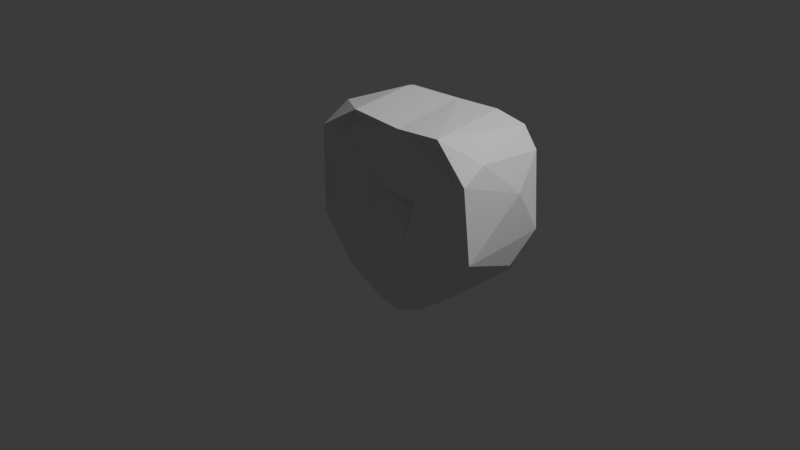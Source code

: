 # Source: ovanid_eye_left.blend  (saved by Blender 5.1.30; exported with 4.5.12 LTS)
import bpy
from mathutils import Matrix  # noqa: F401  (used for matrix-valued properties, if any)

bpy.ops.wm.read_factory_settings(use_empty=True)
scene = bpy.context.scene
scene.name = 'Scene'

# ---- collections
col_collection = bpy.data.collections.new('Collection'); scene.collection.children.link(col_collection)

# ---- world
world_world = bpy.data.worlds.new('World'); scene.world = world_world
world_world.use_nodes = True; world_world.node_tree.nodes.clear()
_N = world_world.node_tree.nodes; _L = world_world.node_tree.links
n0 = _N.new('ShaderNodeOutputWorld'); n0.name = 'World Output'; n0.location = (200, 100)
n1 = _N.new('ShaderNodeBackground'); n1.name = 'Background'; n1.location = (-200, 100)
n1.inputs[0].default_value = (0.05088, 0.05088, 0.05088, 1.0)
_L.new(n1.outputs[0], n0.inputs[0])
n0.is_active_output = True
world_world.color = (0.05088, 0.05088, 0.05088)
world_world.sun_shadow_jitter_overblur = 0.0

# ---- cameras
cam_camera = bpy.data.cameras.new('Camera')
cam_camera.clip_end = 100.0
cam_camera.ortho_scale = 7.314

# ---- lights
light_light = bpy.data.lights.new('Light', 'POINT')
light_light.energy = 1000.0
light_light.shadow_soft_size = 0.1

# ---- meshes
me_icosphere = bpy.data.meshes.new('Icosphere')
me_icosphere.from_pydata([(-2.04, 0.8307, -1.188), (-1.651, 7.323, -1.513), (-1.231, -0.7595, -1.465), (-2.308, -1.175, -0.4908), (-2.183, -0.6132, -0.03683), (-1.346, -1.166, -1.638), (-0.5245, -0.3484, -2.316), (-1.617, -1.049, -0.4361), (-1.443, -0.9681, 0.2297), (-0.4685, 5.396, -2.393), (0.2585, 1.471, -2.529), (0.2295, -0.8999, -2.276), (0.07919, -1.125, -1.56), (-0.1153, -1.215, -0.6625), (-0.7306, -0.9518, -0.03078), (-2.596, 1.068, 0.5179), (-2.288, 7.631, 1.951), (-2.259, -1.286, 1.817), (-2.018, -0.7499, 1.503), (-1.636, -0.8266, 1.17), (-1.485, -0.2523, 2.194), (-1.153, -1.073, 2.488), (-2.146, 1.246, 2.307), (-0.8601, -1.175, 0.8384), (-1.292, -0.547, 1.46), (-0.5672, -0.907, 1.438), (-1.072, -1.186, 1.999), (-0.5602, -0.1752, 0.6459), (0.4504, -0.9378, 1.617), (0.2121, -0.9291, 2.386), (0.01986, 6.99, 2.523), (-2.544, 5.938, -0.2569), (-2.274, 7.676, -0.6128), (-1.632, 7.351, -1.074), (-2.065, 7.385, -0.3705), (-0.08284, 7.744, -2.408), (-1.527, 7.589, -0.006883), (-0.9346, 7.532, -1.633), (0.1112, 7.69, -1.641), (-0.1639, 7.345, -2.113), (-0.6416, 7.853, -0.2747), (0.1668, 7.689, -0.6573), (0.1537, 7.804, 0.1703), (-2.122, 6.991, 1.457), (-1.727, 7.609, 1.733), (-1.719, 7.777, 2.359), (-1.515, 6.757, 2.144), (-1.464, 7.174, 1.487), (-1.204, 7.563, 1.154), (-0.6179, 7.572, 1.306), (-0.5808, 7.486, 1.645), (-1.262, 5.544, 2.611), (-0.5489, 6.979, 0.6627), (0.04137, 7.467, 2.15), (0.05767, -1.115, 0.2119), (0.7578, -0.9323, -0.001942), (1.041, -0.9425, -1.798), (1.023, 7.444, -1.946), (1.547, -0.9446, 0.00996), (1.652, -0.8847, -1.013), (1.767, -1.064, -1.368), (2.307, 4.962, -0.8383), (2.102, -0.7821, -0.3601), (0.4857, 0.06914, 0.7031), (0.8613, -0.8702, 1.319), (0.8506, -1.169, 0.8153), (1.248, -1.044, 1.864), (1.49, -1.017, 2.508), (1.642, 0.06415, 2.083), (1.477, -0.5755, 1.418), (2.027, -0.7325, 1.466), (2.354, -1.186, 1.661), (1.914, 7.658, 2.354), (2.337, 1.139, 2.005), (2.477, -0.8368, -0.2128), (1.126, 7.217, -1.514), (0.7965, 7.371, 0.1676), (1.743, 7.433, -1.406), (1.556, 7.635, -0.4179), (2.066, 7.338, -0.5384), (2.453, 7.496, -0.07025), (0.4254, 6.85, 0.6964), (1.248, 7.049, 1.495), (0.6973, 7.56, 1.725), (1.129, 7.448, 2.528), (0.829, 7.532, 1.271), (1.48, 7.547, 0.3281), (1.484, 7.179, 2.092), (2.302, 7.618, 1.855), (1.626, 7.45, 1.388), (2.07, 7.07, 1.521), (2.561, 4.693, 1.109)], [], [(31, 3, 15), (0, 5, 3), (2, 3, 5), (31, 0, 3), (6, 0, 1), (6, 5, 0), (10, 6, 9), (2, 5, 11), (2, 11, 12), (16, 15, 22), (4, 7, 18), (19, 7, 8), (4, 18, 17), (21, 17, 20), (18, 26, 20), (23, 7, 14), (19, 23, 24), (24, 23, 25), (18, 19, 26), (26, 19, 24), (25, 26, 24), (23, 27, 25), (20, 26, 29), (29, 26, 25), (29, 25, 28), (32, 1, 31), (33, 32, 34), (33, 1, 32), (37, 1, 33), (36, 33, 34), (35, 10, 9), (35, 9, 1), (37, 35, 1), (37, 39, 35), (38, 39, 37), (32, 31, 16), (31, 15, 16), (36, 34, 44), (44, 47, 36), (16, 22, 45), (45, 43, 16), (45, 46, 43), (44, 43, 46), (45, 22, 51), (47, 49, 48), (53, 50, 44), (45, 51, 30), (12, 11, 56), (13, 12, 55), (59, 56, 60), (59, 60, 62), (58, 59, 62), (65, 27, 63), (63, 55, 65), (25, 27, 65), (65, 55, 12), (65, 58, 69), (28, 69, 66), (68, 66, 70), (29, 66, 68), (67, 29, 68), (58, 62, 69), (69, 62, 70), (66, 69, 70), (70, 71, 67), (91, 71, 74), (78, 38, 41), (78, 41, 76), (42, 41, 40), (60, 10, 57), (78, 79, 38), (75, 77, 57), (61, 60, 77), (79, 80, 77), (80, 61, 77), (81, 42, 52), (81, 76, 42), (81, 52, 49), (85, 49, 50), (85, 81, 49), (53, 83, 50), (84, 53, 30), (30, 67, 84), (82, 85, 83), (82, 89, 85), (53, 87, 83), (84, 87, 53), (87, 89, 83), (72, 87, 84), (88, 79, 90), (88, 90, 72), (87, 90, 89), (72, 90, 87), (91, 74, 80), (88, 91, 80), (4, 3, 2), (2, 7, 4), (7, 2, 12), (54, 14, 13), (6, 10, 11), (11, 5, 6), (13, 7, 12), (14, 7, 13), (17, 15, 3), (22, 15, 17), (4, 17, 3), (18, 7, 19), (18, 20, 17), (22, 17, 21), (23, 19, 8), (7, 23, 8), (51, 22, 21), (27, 23, 14), (27, 14, 54), (29, 21, 20), (30, 51, 21), (30, 21, 29), (1, 0, 31), (9, 6, 1), (33, 36, 37), (36, 38, 37), (36, 40, 38), (40, 41, 38), (44, 34, 43), (48, 52, 36), (47, 48, 36), (47, 50, 49), (49, 52, 48), (45, 30, 46), (44, 50, 47), (46, 53, 44), (52, 40, 36), (46, 30, 53), (52, 42, 40), (54, 13, 55), (10, 56, 11), (10, 60, 56), (59, 12, 56), (59, 58, 12), (34, 32, 16, 43), (61, 74, 60), (62, 60, 74), (63, 27, 54), (55, 63, 54), (64, 28, 25), (64, 25, 65), (66, 29, 28), (30, 29, 67), (65, 12, 58), (69, 28, 64), (69, 64, 65), (62, 74, 70), (71, 70, 74), (68, 70, 67), (73, 67, 71), (73, 72, 67), (71, 91, 73), (35, 57, 10), (39, 57, 35), (38, 75, 39), (57, 39, 75), (41, 42, 76), (57, 77, 60), (79, 75, 38), (77, 75, 79), (61, 80, 74), (50, 83, 85), (81, 85, 76), (85, 86, 76), (86, 78, 76), (89, 86, 85), (83, 89, 82), (84, 67, 72), (86, 89, 78), (90, 79, 78), (79, 88, 80), (90, 78, 89), (72, 73, 88), (91, 88, 73)])
me_icosphere.update()

# ---- objects
ob_light = bpy.data.objects.new('Light', light_light)
ob_camera = bpy.data.objects.new('Camera', cam_camera)
ob_icosphere = bpy.data.objects.new('Icosphere', me_icosphere)

# ---- transforms, parenting, visibility, modifiers, constraints
ob_light.location = (4.076, 1.005, 5.904)
ob_light.rotation_euler = (0.6503, 0.05522, 1.866)
ob_light.lock_rotations_4d = False
ob_light.empty_display_type = 'ARROWS'
ob_light.color = (0.0, 0.0, 0.0, 0.0)
ob_light.lineart.crease_threshold = 0.0
ob_camera.location = (7.359, -6.926, 4.958)
ob_camera.rotation_euler = (1.109, 0.0, 0.8149)
ob_camera.lock_rotations_4d = False
ob_camera.empty_display_type = 'ARROWS'
ob_camera.color = (0.0, 0.0, 0.0, 0.0)
ob_camera.display_type = 'WIRE'
ob_camera.lineart.crease_threshold = 0.0
ob_icosphere.location = (0.0, 0.0, 0.0)
ob_icosphere.scale = (0.4325, 0.1174, 0.4325)

# ---- collection membership
col_collection.objects.link(ob_light)
col_collection.objects.link(ob_camera)
col_collection.objects.link(ob_icosphere)

# ---- scene / render settings (as saved in the file)
scene.camera = ob_camera
scene.frame_start = 1; scene.frame_end = 250; scene.frame_set(1)
scene.render.engine = 'BLENDER_EEVEE_NEXT'
scene.render.bake_bias = 0.0
scene.render.bake_samples = 0
scene.cycles.sampling_pattern = 'TABULATED_SOBOL'
scene.eevee.use_volume_custom_range = False
bpy.context.view_layer.update()
